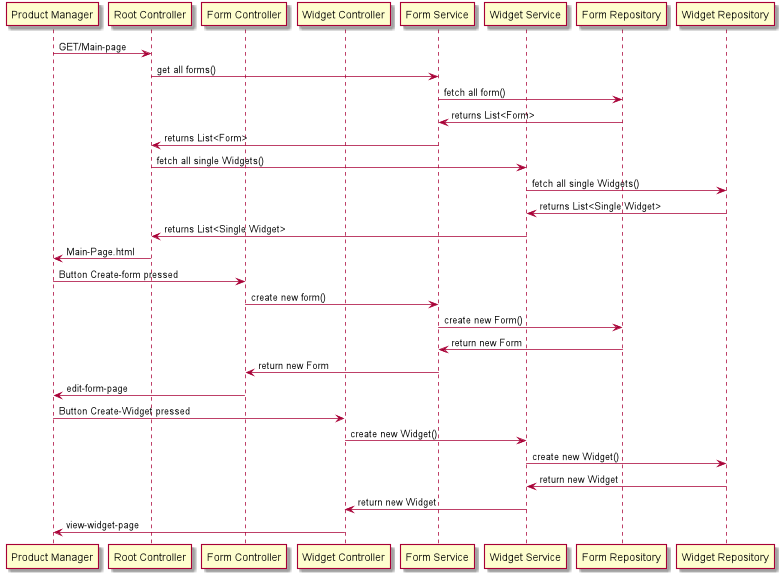

The diagram above was rendered by PlantUML. Its source (embedded in the PNG):
@startuml
participant "Product Manager" as P
participant "Root Controller" as RC
participant "Form Controller" as FC
participant "Widget Controller" as WC

participant "Form Service" as FS
participant "Widget Service" as WS
participant "Form Repository" as FR
participant "Widget Repository" as WR
P -> RC : GET/Main-page
RC -> FS : get all forms()
FS -> FR : fetch all form()
FR -> FS : returns List<Form>
FS->RC : returns List<Form>
RC -> WS : fetch all single Widgets()
WS -> WR : fetch all single Widgets()
WR->WS : returns List<Single Widget>
WS->RC : returns List<Single Widget>
RC->P : Main-Page.html
P->FC : Button Create-form pressed
FC->FS : create new form()
FS -> FR : create new Form()
FR -> FS : return new Form
FS ->FC : return new Form
FC -> P : edit-form-page

P->WC : Button Create-Widget pressed
WC->WS : create new Widget()
WS -> WR : create new Widget()
WR -> WS : return new Widget
WS ->WC : return new Widget
WC -> P : view-widget-page
@enduml